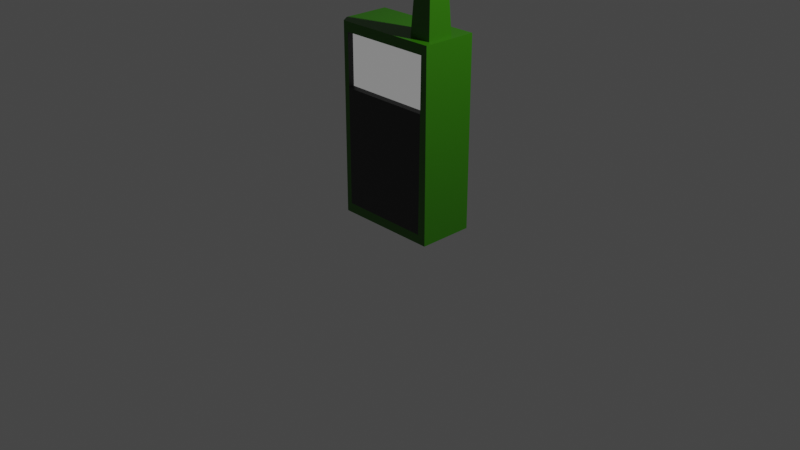# Source: PortableRadio.blend  (saved by Blender 2.83.19; exported with 4.5.12 LTS)
import bpy
from mathutils import Matrix  # noqa: F401  (used for matrix-valued properties, if any)

bpy.ops.wm.read_factory_settings(use_empty=True)
scene = bpy.context.scene
scene.name = 'Scene'

# ---- collections
col_collection = bpy.data.collections.new('Collection'); scene.collection.children.link(col_collection)

# ---- materials (node trees are filled in below, after node groups)
mat_green = bpy.data.materials.new('Green')
mat_green.alpha_threshold = 0.0
mat_green.use_transparent_shadow = False
mat_green.line_color = (0.0, 0.0, 0.0, 1.0)
mat_gray = bpy.data.materials.new('Gray')
mat_gray.use_transparent_shadow = False
mat_screen = bpy.data.materials.new('Screen')
mat_screen.use_transparent_shadow = False
mat_screen.preview_render_type = 'FLAT'

# ---- material node trees
mat_green.use_nodes = True; mat_green.node_tree.nodes.clear()
_N = mat_green.node_tree.nodes; _L = mat_green.node_tree.links
n0 = _N.new('ShaderNodeOutputMaterial'); n0.name = 'Material Output'; n0.location = (300, 300)
n1 = _N.new('ShaderNodeBsdfPrincipled'); n1.name = 'Principled BSDF'; n1.location = (10, 300)
n1.distribution = 'GGX'
n1.subsurface_method = 'BURLEY'
n1.inputs[0].default_value = (0.0261, 0.1523, 0.0, 1.0)
n1.inputs[2].default_value = 0.4
n1.inputs[3].default_value = 1.45
n1.inputs[27].default_value = (0.0, 0.0, 0.0, 1.0)
n1.inputs[28].default_value = 1.0
_L.new(n1.outputs[0], n0.inputs[0])
n0.is_active_output = True
mat_gray.use_nodes = True; mat_gray.node_tree.nodes.clear()
_N = mat_gray.node_tree.nodes; _L = mat_gray.node_tree.links
n0 = _N.new('ShaderNodeBsdfPrincipled'); n0.name = 'Principled BSDF'; n0.location = (10, 300)
n0.distribution = 'GGX'
n0.subsurface_method = 'BURLEY'
n0.inputs[0].default_value = (0.02539, 0.02539, 0.02539, 1.0)
n0.inputs[3].default_value = 1.45
n0.inputs[27].default_value = (0.0, 0.0, 0.0, 1.0)
n0.inputs[28].default_value = 1.0
n1 = _N.new('ShaderNodeOutputMaterial'); n1.name = 'Material Output'; n1.location = (300, 300)
_L.new(n0.outputs[0], n1.inputs[0])
n1.is_active_output = True
mat_screen.use_nodes = True; mat_screen.node_tree.nodes.clear()
_N = mat_screen.node_tree.nodes; _L = mat_screen.node_tree.links
n0 = _N.new('ShaderNodeOutputMaterial'); n0.name = 'Material Output'; n0.location = (300, 300)
n1 = _N.new('ShaderNodeEmission'); n1.name = 'Émission'; n1.location = (10, 300)
n1.inputs[0].default_value = (0.002063, 0.002063, 0.002063, 1.0)
n1.inputs[1].default_value = 100.0
_L.new(n1.outputs[0], n0.inputs[0])
n0.is_active_output = True

# ---- world
world_world = bpy.data.worlds.new('World'); scene.world = world_world
world_world.use_nodes = True; world_world.node_tree.nodes.clear()
_N = world_world.node_tree.nodes; _L = world_world.node_tree.links
n0 = _N.new('ShaderNodeOutputWorld'); n0.name = 'World Output'; n0.location = (300, 300)
n1 = _N.new('ShaderNodeBackground'); n1.name = 'Background'; n1.location = (10, 300)
n1.inputs[0].default_value = (0.05088, 0.05088, 0.05088, 1.0)
_L.new(n1.outputs[0], n0.inputs[0])
n0.is_active_output = True
world_world.color = (0.05088, 0.05088, 0.05088)
world_world.use_sun_shadow = False
world_world.sun_shadow_jitter_overblur = 0.0

# ---- cameras
cam_camera = bpy.data.cameras.new('Camera')
cam_camera.clip_end = 100.0
cam_camera.ortho_scale = 7.314

# ---- lights
light_light = bpy.data.lights.new('Light', 'POINT')
light_light.transmission_factor = 0.0
light_light.energy = 1000.0
light_light.shadow_soft_size = 0.1
light_light.shadow_maximum_resolution = 0.006
light_light.use_absolute_resolution = True

# ---- meshes
me_cube = bpy.data.meshes.new('Cube')
me_cube.from_pydata([(0.6126, 0.3437, 2.0), (0.6126, 0.3437, -0.0003817), (0.6126, -0.2436, 2.0), (0.6126, -0.2436, -0.0003817), (-0.5725, 0.3437, 2.0), (-0.5725, 0.3437, -0.0003817), (-0.508, -0.2436, 2.0), (-0.508, -0.2436, -0.0003817), (0.3109, 0.3437, -0.0003817), (0.3109, -0.2436, 2.0), (0.3109, -0.2436, -0.0003817), (0.3109, 0.3437, 2.0), (-0.5725, -0.1502, -0.0003817), (-0.5725, -0.1502, 2.0), (0.6126, -0.1502, -0.0003817), (0.3109, -0.1502, -0.0003817), (0.3109, -0.1502, 2.0), (0.5509, -0.2436, -0.0003817), (0.5509, 0.3437, 2.0), (0.5509, 0.3437, -0.0003817), (0.5509, -0.2436, 2.0), (0.5509, -0.1502, 2.0), (0.5509, -0.1502, -0.0003817), (-0.5725, 0.1345, 2.0), (0.6126, 0.1345, -0.0003817), (-0.5725, 0.1345, -0.0003817), (0.3109, 0.1345, -0.0003817), (0.3109, 0.1345, 2.0), (0.5509, 0.1345, -0.0003817), (0.5509, 0.1345, 2.0), (0.3696, 0.06477, 3.242), (0.3696, -0.08055, 3.242), (0.4921, -0.08055, 3.242), (0.4921, 0.06477, 3.242), (0.3998, 0.02892, 3.45), (0.3998, -0.04471, 3.45), (0.4619, -0.04471, 3.45), (0.4619, 0.02892, 3.45), (-0.4474, -0.2436, -0.0003817), (0.6126, -0.2436, 1.898), (0.6126, -0.2436, 0.0948), (-0.508, -0.2436, 1.898), (-0.4398, -0.1919, 1.886), (-0.4476, -0.2436, 0.1001), (0.5326, -0.1919, 1.886), (0.5238, -0.2436, 0.09524), (0.6126, -0.2436, 1.337), (-0.4386, -0.1919, 1.351), (0.5264, -0.1919, 1.349), (0.5447, -0.2436, 1.898), (-0.4517, -0.2436, 1.898), (0.5382, -0.2436, 1.337), (-0.4505, -0.2436, 1.339)], [], [(16, 13, 6, 9), (22, 14, 3, 17), (19, 18, 0, 1), (5, 4, 11, 8), (12, 15, 10, 38, 7), (21, 16, 9, 20), (27, 16, 31, 30), (25, 26, 15, 12), (28, 24, 14, 22), (27, 23, 13, 16), (26, 28, 22, 15), (1, 0, 2, 39, 46, 40, 3, 14, 24), (7, 38, 43, 52, 50, 41), (8, 11, 18, 19), (15, 22, 17, 10), (0, 18, 29, 21, 20, 2), (8, 19, 28, 26), (11, 4, 23, 27), (19, 1, 24, 28), (5, 8, 26, 25), (18, 11, 27, 29), (12, 7, 41, 6, 13), (16, 21, 32, 31), (29, 27, 30, 33), (21, 29, 33, 32), (4, 5, 25, 12, 13, 23), (33, 30, 34, 37), (35, 36, 37, 34), (31, 32, 36, 35), (32, 33, 37, 36), (30, 31, 35, 34), (41, 50, 49, 39, 2, 20, 9, 6), (46, 51, 45, 40), (40, 45, 43, 38, 10, 3), (48, 44, 42, 47), (45, 51, 52, 43), (39, 49, 51, 46), (42, 44, 49, 50), (44, 48, 51, 49), (47, 42, 50, 52), (48, 47, 52, 51)])
me_cube.polygons.foreach_set('material_index', [0, 0, 0, 0, 0, 0, 0, 0, 0, 0, 0, 0, 0, 0, 0, 0, 0, 0, 0, 0, 0, 0, 0, 0, 0, 0, 0, 0, 0, 0, 0, 0, 0, 0, 2, 1, 0, 1, 1, 1, 1])
_uv = me_cube.uv_layers.new(name='UVMap')
_uv.uv.foreach_set('vector', [0.6627, 0.5617, 0.875, 0.5617, 0.875, 0.75, 0.6627, 0.75, 0.3673, 0.5617, 0.375, 0.5617, 0.375, 0.75, 0.3673, 0.75, 0.375, 0.4923, 0.625, 0.4923, 0.625, 0.5, 0.375, 0.5, 0.375, 0.25, 0.625, 0.25, 0.625, 0.4623, 0.375, 0.4623, 0.125, 0.5617, 0.3373, 0.5617, 0.3373, 0.75, 0.1407, 0.75, 0.125, 0.75, 0.6327, 0.5617, 0.6627, 0.5617, 0.6627, 0.75, 0.6327, 0.75, 0.6627, 0.5262, 0.6627, 0.5617, 0.6627, 0.5617, 0.6627, 0.5262, 0.125, 0.5262, 0.3373, 0.5262, 0.3373, 0.5617, 0.125, 0.5617, 0.3673, 0.5262, 0.375, 0.5262, 0.375, 0.5617, 0.3673, 0.5617, 0.6627, 0.5262, 0.875, 0.5262, 0.875, 0.5617, 0.6627, 0.5617, 0.3373, 0.5262, 0.3673, 0.5262, 0.3673, 0.5617, 0.3373, 0.5617, 0.375, 0.5, 0.625, 0.5, 0.625, 0.75, 0.6123, 0.75, 0.4996, 0.75, 0.3869, 0.75, 0.375, 0.75, 0.375, 0.5617, 0.375, 0.5262, 0.125, 0.75, 0.1407, 0.75, 0.1728, 0.75, 0.5002, 0.75, 0.8276, 0.75, 0.8369, 0.75, 0.375, 0.4623, 0.625, 0.4623, 0.625, 0.4923, 0.375, 0.4923, 0.3373, 0.5617, 0.3673, 0.5617, 0.3673, 0.75, 0.3373, 0.75, 0.625, 0.5, 0.6327, 0.5, 0.6327, 0.5262, 0.6327, 0.5617, 0.6327, 0.75, 0.625, 0.75, 0.3373, 0.5, 0.3673, 0.5, 0.3673, 0.5262, 0.3373, 0.5262, 0.6627, 0.5, 0.875, 0.5, 0.875, 0.5262, 0.6627, 0.5262, 0.3673, 0.5, 0.375, 0.5, 0.375, 0.5262, 0.3673, 0.5262, 0.125, 0.5, 0.3373, 0.5, 0.3373, 0.5262, 0.125, 0.5262, 0.6327, 0.5, 0.6627, 0.5, 0.6627, 0.5262, 0.6327, 0.5262, 0.125, 0.5617, 0.125, 0.75, 0.8369, 0.75, 0.875, 0.75, 0.875, 0.5617, 0.6627, 0.5617, 0.6327, 0.5617, 0.6327, 0.5617, 0.6627, 0.5617, 0.6327, 0.5262, 0.6627, 0.5262, 0.6627, 0.5262, 0.6327, 0.5262, 0.6327, 0.5617, 0.6327, 0.5262, 0.6327, 0.5262, 0.6327, 0.5617, 0.875, 0.5, 0.125, 0.5, 0.125, 0.5262, 0.125, 0.5617, 0.875, 0.5617, 0.875, 0.5262, 0.6327, 0.5262, 0.6627, 0.5262, 0.6627, 0.5262, 0.6327, 0.5262, 0.6627, 0.5617, 0.6327, 0.5617, 0.6327, 0.5262, 0.6627, 0.5262, 0.6627, 0.5617, 0.6327, 0.5617, 0.6327, 0.5617, 0.6627, 0.5617, 0.6327, 0.5617, 0.6327, 0.5262, 0.6327, 0.5262, 0.6327, 0.5617, 0.6627, 0.5262, 0.6627, 0.5617, 0.6627, 0.5617, 0.6627, 0.5262, 0.8369, 0.75, 0.8276, 0.75, 0.619, 0.75, 0.6123, 0.75, 0.625, 0.75, 0.6327, 0.75, 0.6627, 0.75, 0.875, 0.75, 0.4996, 0.75, 0.4984, 0.75, 0.3779, 0.75, 0.3869, 0.75, 0.3869, 0.75, 0.3779, 0.75, 0.1728, 0.75, 0.1407, 0.75, 0.3373, 0.75, 0.375, 0.75, 0.5016, 0.75, 0.6184, 0.75, 0.8187, 0.75, 0.5066, 0.75, 0.3779, 0.75, 0.4984, 0.75, 0.5002, 0.75, 0.1728, 0.75, 0.6123, 0.75, 0.619, 0.75, 0.4984, 0.75, 0.4996, 0.75, 0.8187, 0.75, 0.6184, 0.75, 0.619, 0.75, 0.8276, 0.75, 0.6184, 0.75, 0.5016, 0.75, 0.4984, 0.75, 0.619, 0.75, 0.5066, 0.75, 0.8187, 0.75, 0.8276, 0.75, 0.5002, 0.75, 0.5016, 0.75, 0.5066, 0.75, 0.5002, 0.75, 0.4984, 0.75])
me_cube.materials.append(mat_green)
me_cube.materials.append(mat_gray)
me_cube.materials.append(mat_screen)
me_cube.use_remesh_preserve_volume = False
me_cube.use_remesh_preserve_attributes = False
me_cube.use_mirror_vertex_groups = False
me_cube.update()

# ---- objects
ob_portable_radio = bpy.data.objects.new('Portable Radio', me_cube)
ob_light = bpy.data.objects.new('Light', light_light)
ob_camera = bpy.data.objects.new('Camera', cam_camera)

# ---- transforms, parenting, visibility, modifiers, constraints
ob_portable_radio.location = (0.0, 0.0, 0.0)
ob_portable_radio.lock_rotations_4d = False
ob_portable_radio.empty_display_type = 'ARROWS'
ob_portable_radio.lineart.crease_threshold = 0.0
ob_light.location = (4.076, 1.005, 5.904)
ob_light.rotation_euler = (0.6503, 0.05522, 1.866)
ob_light.lock_rotations_4d = False
ob_light.empty_display_type = 'ARROWS'
ob_light.color = (0.0, 0.0, 0.0, 0.0)
ob_light.lineart.crease_threshold = 0.0
ob_camera.location = (7.359, -6.926, 4.958)
ob_camera.rotation_euler = (1.109, 0.0, 0.8149)
ob_camera.lock_rotations_4d = False
ob_camera.empty_display_type = 'ARROWS'
ob_camera.color = (0.0, 0.0, 0.0, 0.0)
ob_camera.display_type = 'WIRE'
ob_camera.lineart.crease_threshold = 0.0

# ---- collection membership
col_collection.objects.link(ob_portable_radio)
col_collection.objects.link(ob_light)
col_collection.objects.link(ob_camera)

# ---- scene / render settings (as saved in the file)
scene.camera = ob_camera
scene.frame_start = 1; scene.frame_end = 250; scene.frame_set(1)
scene.render.engine = 'BLENDER_EEVEE_NEXT'
scene.cycles.use_denoising = False
scene.cycles.samples = 128
scene.cycles.sampling_pattern = 'TABULATED_SOBOL'
scene.cycles.use_adaptive_sampling = False
scene.cycles.use_light_tree = False
scene.view_settings.view_transform = 'Filmic'
bpy.context.view_layer.update()
